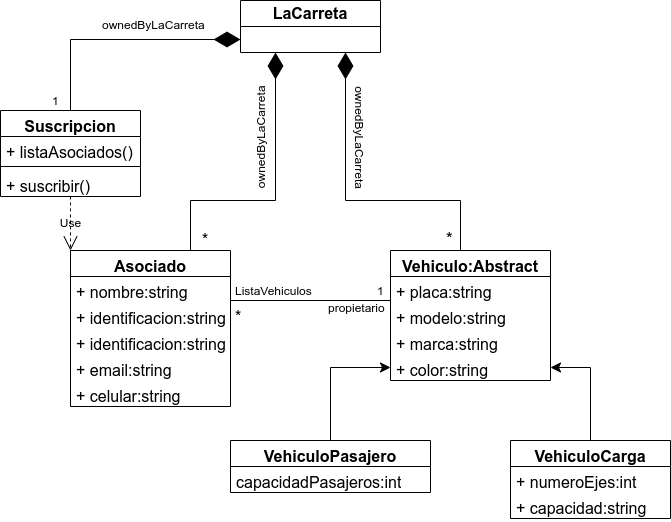

The diagram above was exported from draw.io. Its source (the exported page's mxGraphModel, read from the mxfile embedded in the PNG):
<mxGraphModel dx="207" dy="664" grid="1" gridSize="10" guides="1" tooltips="1" connect="1" arrows="1" fold="1" page="1" pageScale="1" pageWidth="827" pageHeight="1169" background="#ffffff" math="0" shadow="0">
  <root>
    <mxCell id="WIyWlLk6GJQsqaUBKTNV-0" />
    <mxCell id="WIyWlLk6GJQsqaUBKTNV-1" parent="WIyWlLk6GJQsqaUBKTNV-0" />
    <mxCell id="vJ170ug4ewWBjfg3r7qI-4" value="Asociado" style="swimlane;fontStyle=1;align=center;verticalAlign=top;childLayout=stackLayout;horizontal=1;startSize=26;horizontalStack=0;resizeParent=1;resizeParentMax=0;resizeLast=0;collapsible=1;marginBottom=0;whiteSpace=wrap;html=1;fontSize=16;labelBackgroundColor=none;" parent="WIyWlLk6GJQsqaUBKTNV-1" vertex="1">
      <mxGeometry x="200" y="320" width="160" height="156" as="geometry" />
    </mxCell>
    <mxCell id="vJ170ug4ewWBjfg3r7qI-12" value="+ nombre:string" style="text;strokeColor=none;fillColor=none;align=left;verticalAlign=top;spacingLeft=4;spacingRight=4;overflow=hidden;rotatable=0;points=[[0,0.5],[1,0.5]];portConstraint=eastwest;whiteSpace=wrap;html=1;fontSize=16;labelBackgroundColor=none;" parent="vJ170ug4ewWBjfg3r7qI-4" vertex="1">
      <mxGeometry y="26" width="160" height="26" as="geometry" />
    </mxCell>
    <mxCell id="vJ170ug4ewWBjfg3r7qI-5" value="+ identificacion:string" style="text;strokeColor=none;fillColor=none;align=left;verticalAlign=top;spacingLeft=4;spacingRight=4;overflow=hidden;rotatable=0;points=[[0,0.5],[1,0.5]];portConstraint=eastwest;whiteSpace=wrap;html=1;fontSize=16;labelBackgroundColor=none;" parent="vJ170ug4ewWBjfg3r7qI-4" vertex="1">
      <mxGeometry y="52" width="160" height="26" as="geometry" />
    </mxCell>
    <mxCell id="WysuzF4e6FkKSOU5lpfx-0" value="+ identificacion:string" style="text;strokeColor=none;fillColor=none;align=left;verticalAlign=top;spacingLeft=4;spacingRight=4;overflow=hidden;rotatable=0;points=[[0,0.5],[1,0.5]];portConstraint=eastwest;whiteSpace=wrap;html=1;fontSize=16;labelBackgroundColor=none;" vertex="1" parent="vJ170ug4ewWBjfg3r7qI-4">
      <mxGeometry y="78" width="160" height="26" as="geometry" />
    </mxCell>
    <mxCell id="vJ170ug4ewWBjfg3r7qI-13" value="+ email:string" style="text;strokeColor=none;fillColor=none;align=left;verticalAlign=top;spacingLeft=4;spacingRight=4;overflow=hidden;rotatable=0;points=[[0,0.5],[1,0.5]];portConstraint=eastwest;whiteSpace=wrap;html=1;fontSize=16;labelBackgroundColor=none;" parent="vJ170ug4ewWBjfg3r7qI-4" vertex="1">
      <mxGeometry y="104" width="160" height="26" as="geometry" />
    </mxCell>
    <mxCell id="vJ170ug4ewWBjfg3r7qI-14" value="+ celular:string" style="text;strokeColor=none;fillColor=none;align=left;verticalAlign=top;spacingLeft=4;spacingRight=4;overflow=hidden;rotatable=0;points=[[0,0.5],[1,0.5]];portConstraint=eastwest;whiteSpace=wrap;html=1;fontSize=16;labelBackgroundColor=none;" parent="vJ170ug4ewWBjfg3r7qI-4" vertex="1">
      <mxGeometry y="130" width="160" height="26" as="geometry" />
    </mxCell>
    <mxCell id="vJ170ug4ewWBjfg3r7qI-71" style="edgeStyle=none;rounded=0;orthogonalLoop=1;jettySize=auto;html=1;entryX=0;entryY=0.5;entryDx=0;entryDy=0;fontSize=12;startSize=8;endSize=8;labelBackgroundColor=none;fontColor=default;" parent="WIyWlLk6GJQsqaUBKTNV-1" source="vJ170ug4ewWBjfg3r7qI-8" target="vJ170ug4ewWBjfg3r7qI-40" edge="1">
      <mxGeometry relative="1" as="geometry">
        <Array as="points">
          <mxPoint x="460" y="437" />
        </Array>
      </mxGeometry>
    </mxCell>
    <mxCell id="vJ170ug4ewWBjfg3r7qI-8" value="VehiculoPasajero" style="swimlane;fontStyle=1;align=center;verticalAlign=top;childLayout=stackLayout;horizontal=1;startSize=26;horizontalStack=0;resizeParent=1;resizeParentMax=0;resizeLast=0;collapsible=1;marginBottom=0;whiteSpace=wrap;html=1;fontSize=16;labelBackgroundColor=none;" parent="WIyWlLk6GJQsqaUBKTNV-1" vertex="1">
      <mxGeometry x="360" y="510" width="200" height="52" as="geometry" />
    </mxCell>
    <mxCell id="vJ170ug4ewWBjfg3r7qI-55" value="capacidadPasajeros:int" style="text;strokeColor=none;fillColor=none;align=left;verticalAlign=top;spacingLeft=4;spacingRight=4;overflow=hidden;rotatable=0;points=[[0,0.5],[1,0.5]];portConstraint=eastwest;whiteSpace=wrap;html=1;fontSize=16;labelBackgroundColor=none;" parent="vJ170ug4ewWBjfg3r7qI-8" vertex="1">
      <mxGeometry y="26" width="200" height="26" as="geometry" />
    </mxCell>
    <mxCell id="vJ170ug4ewWBjfg3r7qI-36" value="Vehiculo:Abstract" style="swimlane;fontStyle=1;align=center;verticalAlign=top;childLayout=stackLayout;horizontal=1;startSize=26;horizontalStack=0;resizeParent=1;resizeParentMax=0;resizeLast=0;collapsible=1;marginBottom=0;whiteSpace=wrap;html=1;fontSize=16;labelBackgroundColor=none;" parent="WIyWlLk6GJQsqaUBKTNV-1" vertex="1">
      <mxGeometry x="520" y="320" width="160" height="130" as="geometry" />
    </mxCell>
    <mxCell id="vJ170ug4ewWBjfg3r7qI-37" value="+ placa:string" style="text;strokeColor=none;fillColor=none;align=left;verticalAlign=top;spacingLeft=4;spacingRight=4;overflow=hidden;rotatable=0;points=[[0,0.5],[1,0.5]];portConstraint=eastwest;whiteSpace=wrap;html=1;fontSize=16;labelBackgroundColor=none;" parent="vJ170ug4ewWBjfg3r7qI-36" vertex="1">
      <mxGeometry y="26" width="160" height="26" as="geometry" />
    </mxCell>
    <mxCell id="vJ170ug4ewWBjfg3r7qI-38" value="+ modelo:string" style="text;strokeColor=none;fillColor=none;align=left;verticalAlign=top;spacingLeft=4;spacingRight=4;overflow=hidden;rotatable=0;points=[[0,0.5],[1,0.5]];portConstraint=eastwest;whiteSpace=wrap;html=1;fontSize=16;labelBackgroundColor=none;" parent="vJ170ug4ewWBjfg3r7qI-36" vertex="1">
      <mxGeometry y="52" width="160" height="26" as="geometry" />
    </mxCell>
    <mxCell id="vJ170ug4ewWBjfg3r7qI-39" value="+ marca:string" style="text;strokeColor=none;fillColor=none;align=left;verticalAlign=top;spacingLeft=4;spacingRight=4;overflow=hidden;rotatable=0;points=[[0,0.5],[1,0.5]];portConstraint=eastwest;whiteSpace=wrap;html=1;fontSize=16;labelBackgroundColor=none;" parent="vJ170ug4ewWBjfg3r7qI-36" vertex="1">
      <mxGeometry y="78" width="160" height="26" as="geometry" />
    </mxCell>
    <mxCell id="vJ170ug4ewWBjfg3r7qI-40" value="+ color:string" style="text;strokeColor=none;fillColor=none;align=left;verticalAlign=top;spacingLeft=4;spacingRight=4;overflow=hidden;rotatable=0;points=[[0,0.5],[1,0.5]];portConstraint=eastwest;whiteSpace=wrap;html=1;fontSize=16;labelBackgroundColor=none;" parent="vJ170ug4ewWBjfg3r7qI-36" vertex="1">
      <mxGeometry y="104" width="160" height="26" as="geometry" />
    </mxCell>
    <mxCell id="vJ170ug4ewWBjfg3r7qI-72" style="edgeStyle=none;rounded=0;orthogonalLoop=1;jettySize=auto;html=1;entryX=1;entryY=0.5;entryDx=0;entryDy=0;fontSize=12;startSize=8;endSize=8;labelBackgroundColor=none;fontColor=default;" parent="WIyWlLk6GJQsqaUBKTNV-1" source="vJ170ug4ewWBjfg3r7qI-46" target="vJ170ug4ewWBjfg3r7qI-40" edge="1">
      <mxGeometry relative="1" as="geometry">
        <Array as="points">
          <mxPoint x="720" y="437" />
        </Array>
      </mxGeometry>
    </mxCell>
    <mxCell id="vJ170ug4ewWBjfg3r7qI-46" value="VehiculoCarga" style="swimlane;fontStyle=1;align=center;verticalAlign=top;childLayout=stackLayout;horizontal=1;startSize=26;horizontalStack=0;resizeParent=1;resizeParentMax=0;resizeLast=0;collapsible=1;marginBottom=0;whiteSpace=wrap;html=1;fontSize=16;labelBackgroundColor=none;" parent="WIyWlLk6GJQsqaUBKTNV-1" vertex="1">
      <mxGeometry x="640" y="510" width="160" height="78" as="geometry" />
    </mxCell>
    <mxCell id="vJ170ug4ewWBjfg3r7qI-44" value="+ numeroEjes:int" style="text;strokeColor=none;fillColor=none;align=left;verticalAlign=top;spacingLeft=4;spacingRight=4;overflow=hidden;rotatable=0;points=[[0,0.5],[1,0.5]];portConstraint=eastwest;whiteSpace=wrap;html=1;fontSize=16;labelBackgroundColor=none;" parent="vJ170ug4ewWBjfg3r7qI-46" vertex="1">
      <mxGeometry y="26" width="160" height="26" as="geometry" />
    </mxCell>
    <mxCell id="vJ170ug4ewWBjfg3r7qI-51" value="+ capacidad:string" style="text;strokeColor=none;fillColor=none;align=left;verticalAlign=top;spacingLeft=4;spacingRight=4;overflow=hidden;rotatable=0;points=[[0,0.5],[1,0.5]];portConstraint=eastwest;whiteSpace=wrap;html=1;fontSize=16;labelBackgroundColor=none;" parent="vJ170ug4ewWBjfg3r7qI-46" vertex="1">
      <mxGeometry y="52" width="160" height="26" as="geometry" />
    </mxCell>
    <mxCell id="vJ170ug4ewWBjfg3r7qI-64" value="Suscripcion" style="swimlane;fontStyle=1;align=center;verticalAlign=top;childLayout=stackLayout;horizontal=1;startSize=26;horizontalStack=0;resizeParent=1;resizeParentMax=0;resizeLast=0;collapsible=1;marginBottom=0;whiteSpace=wrap;html=1;fontSize=16;labelBackgroundColor=none;" parent="WIyWlLk6GJQsqaUBKTNV-1" vertex="1">
      <mxGeometry x="130" y="180" width="140" height="86" as="geometry" />
    </mxCell>
    <mxCell id="vJ170ug4ewWBjfg3r7qI-65" value="+ listaAsociados()" style="text;strokeColor=none;fillColor=none;align=left;verticalAlign=top;spacingLeft=4;spacingRight=4;overflow=hidden;rotatable=0;points=[[0,0.5],[1,0.5]];portConstraint=eastwest;whiteSpace=wrap;html=1;fontSize=16;labelBackgroundColor=none;" parent="vJ170ug4ewWBjfg3r7qI-64" vertex="1">
      <mxGeometry y="26" width="140" height="26" as="geometry" />
    </mxCell>
    <mxCell id="vJ170ug4ewWBjfg3r7qI-66" value="" style="line;strokeWidth=1;fillColor=none;align=left;verticalAlign=middle;spacingTop=-1;spacingLeft=3;spacingRight=3;rotatable=0;labelPosition=right;points=[];portConstraint=eastwest;fontSize=16;labelBackgroundColor=none;" parent="vJ170ug4ewWBjfg3r7qI-64" vertex="1">
      <mxGeometry y="52" width="140" height="8" as="geometry" />
    </mxCell>
    <mxCell id="vJ170ug4ewWBjfg3r7qI-67" value="+ suscribir()" style="text;strokeColor=none;fillColor=none;align=left;verticalAlign=top;spacingLeft=4;spacingRight=4;overflow=hidden;rotatable=0;points=[[0,0.5],[1,0.5]];portConstraint=eastwest;whiteSpace=wrap;html=1;fontSize=16;labelBackgroundColor=none;" parent="vJ170ug4ewWBjfg3r7qI-64" vertex="1">
      <mxGeometry y="60" width="140" height="26" as="geometry" />
    </mxCell>
    <mxCell id="vJ170ug4ewWBjfg3r7qI-74" value="" style="endArrow=none;html=1;edgeStyle=orthogonalEdgeStyle;rounded=0;fontSize=12;startSize=8;endSize=8;curved=1;labelBackgroundColor=none;fontColor=default;" parent="WIyWlLk6GJQsqaUBKTNV-1" edge="1">
      <mxGeometry relative="1" as="geometry">
        <mxPoint x="360" y="370" as="sourcePoint" />
        <mxPoint x="520" y="370" as="targetPoint" />
      </mxGeometry>
    </mxCell>
    <mxCell id="vJ170ug4ewWBjfg3r7qI-79" value="&lt;span style=&quot;font-size: 12px;&quot;&gt;propietario&lt;/span&gt;" style="edgeLabel;resizable=0;html=1;align=left;verticalAlign=bottom;fontSize=16;labelBackgroundColor=none;" parent="vJ170ug4ewWBjfg3r7qI-74" connectable="0" vertex="1">
      <mxGeometry x="-1" relative="1" as="geometry">
        <mxPoint x="96" y="17" as="offset" />
      </mxGeometry>
    </mxCell>
    <mxCell id="vJ170ug4ewWBjfg3r7qI-75" value="&lt;font style=&quot;font-size: 12px;&quot;&gt;ListaVehiculos&lt;/font&gt;" style="edgeLabel;resizable=0;html=1;align=left;verticalAlign=bottom;fontSize=16;labelBackgroundColor=none;" parent="vJ170ug4ewWBjfg3r7qI-74" connectable="0" vertex="1">
      <mxGeometry x="-1" relative="1" as="geometry">
        <mxPoint x="3" as="offset" />
      </mxGeometry>
    </mxCell>
    <mxCell id="vJ170ug4ewWBjfg3r7qI-80" value="&lt;span style=&quot;font-size: 16px;&quot;&gt;*&lt;/span&gt;" style="edgeLabel;resizable=0;html=1;align=left;verticalAlign=bottom;fontSize=16;labelBackgroundColor=none;" parent="vJ170ug4ewWBjfg3r7qI-74" connectable="0" vertex="1">
      <mxGeometry x="-1" relative="1" as="geometry">
        <mxPoint x="3" y="27" as="offset" />
      </mxGeometry>
    </mxCell>
    <mxCell id="vJ170ug4ewWBjfg3r7qI-81" value="&lt;span style=&quot;font-size: 12px;&quot;&gt;1&lt;/span&gt;" style="edgeLabel;resizable=0;html=1;align=left;verticalAlign=bottom;fontSize=16;labelBackgroundColor=none;" parent="vJ170ug4ewWBjfg3r7qI-74" connectable="0" vertex="1">
      <mxGeometry x="-1" relative="1" as="geometry">
        <mxPoint x="145" as="offset" />
      </mxGeometry>
    </mxCell>
    <mxCell id="vJ170ug4ewWBjfg3r7qI-82" value="&lt;span style=&quot;font-size: 12px;&quot;&gt;ownedByLaCarreta&lt;/span&gt;" style="edgeLabel;resizable=0;html=1;align=left;verticalAlign=bottom;fontSize=16;rotation=-90;labelBackgroundColor=none;" parent="vJ170ug4ewWBjfg3r7qI-74" connectable="0" vertex="1">
      <mxGeometry x="-1" relative="1" as="geometry">
        <mxPoint x="40" y="-110" as="offset" />
      </mxGeometry>
    </mxCell>
    <mxCell id="vJ170ug4ewWBjfg3r7qI-85" value="&lt;span style=&quot;font-size: 12px;&quot;&gt;ownedByLaCarreta&lt;/span&gt;" style="edgeLabel;resizable=0;html=1;align=left;verticalAlign=bottom;fontSize=16;rotation=90;labelBackgroundColor=none;" parent="vJ170ug4ewWBjfg3r7qI-74" connectable="0" vertex="1">
      <mxGeometry x="-1" relative="1" as="geometry">
        <mxPoint x="120" y="-216" as="offset" />
      </mxGeometry>
    </mxCell>
    <mxCell id="vJ170ug4ewWBjfg3r7qI-130" value="&lt;span style=&quot;font-size: 12px;&quot;&gt;ownedByLaCarreta&lt;/span&gt;" style="edgeLabel;resizable=0;html=1;align=left;verticalAlign=bottom;fontSize=16;rotation=0;labelBackgroundColor=none;" parent="vJ170ug4ewWBjfg3r7qI-74" connectable="0" vertex="1">
      <mxGeometry x="-1" relative="1" as="geometry">
        <mxPoint x="-130" y="-266" as="offset" />
      </mxGeometry>
    </mxCell>
    <mxCell id="vJ170ug4ewWBjfg3r7qI-131" value="&lt;span style=&quot;font-size: 12px;&quot;&gt;1&lt;br&gt;&lt;/span&gt;" style="edgeLabel;resizable=0;html=1;align=left;verticalAlign=bottom;fontSize=16;rotation=0;labelBackgroundColor=none;" parent="vJ170ug4ewWBjfg3r7qI-74" connectable="0" vertex="1">
      <mxGeometry x="-1" relative="1" as="geometry">
        <mxPoint x="-180" y="-190" as="offset" />
      </mxGeometry>
    </mxCell>
    <mxCell id="vJ170ug4ewWBjfg3r7qI-132" value="&lt;span style=&quot;font-size: 16px;&quot;&gt;*&lt;/span&gt;" style="edgeLabel;resizable=0;html=1;align=left;verticalAlign=bottom;fontSize=16;labelBackgroundColor=none;" parent="vJ170ug4ewWBjfg3r7qI-74" connectable="0" vertex="1">
      <mxGeometry x="-1" relative="1" as="geometry">
        <mxPoint x="-30" y="-50" as="offset" />
      </mxGeometry>
    </mxCell>
    <mxCell id="vJ170ug4ewWBjfg3r7qI-133" value="&lt;span style=&quot;font-size: 17px;&quot;&gt;*&lt;/span&gt;" style="edgeLabel;resizable=0;html=1;align=left;verticalAlign=bottom;fontSize=17;labelBackgroundColor=none;" parent="vJ170ug4ewWBjfg3r7qI-74" connectable="0" vertex="1">
      <mxGeometry x="-1" relative="1" as="geometry">
        <mxPoint x="214" y="-50" as="offset" />
      </mxGeometry>
    </mxCell>
    <mxCell id="vJ170ug4ewWBjfg3r7qI-115" value="&lt;b&gt;LaCarreta&lt;/b&gt;" style="swimlane;fontStyle=0;childLayout=stackLayout;horizontal=1;startSize=26;fillColor=none;horizontalStack=0;resizeParent=1;resizeParentMax=0;resizeLast=0;collapsible=1;marginBottom=0;whiteSpace=wrap;html=1;fontSize=16;labelBackgroundColor=none;" parent="WIyWlLk6GJQsqaUBKTNV-1" vertex="1">
      <mxGeometry x="370" y="70" width="140" height="52" as="geometry" />
    </mxCell>
    <mxCell id="vJ170ug4ewWBjfg3r7qI-119" value="Use" style="endArrow=open;endSize=12;dashed=1;html=1;rounded=0;fontSize=12;curved=1;entryX=0;entryY=0;entryDx=0;entryDy=0;labelBackgroundColor=none;fontColor=default;" parent="WIyWlLk6GJQsqaUBKTNV-1" source="vJ170ug4ewWBjfg3r7qI-67" target="vJ170ug4ewWBjfg3r7qI-4" edge="1">
      <mxGeometry width="160" relative="1" as="geometry">
        <mxPoint x="250" y="290" as="sourcePoint" />
        <mxPoint x="410" y="290" as="targetPoint" />
      </mxGeometry>
    </mxCell>
    <mxCell id="vJ170ug4ewWBjfg3r7qI-125" value="" style="endArrow=diamondThin;endFill=1;endSize=24;html=1;rounded=0;fontSize=12;exitX=0.75;exitY=0;exitDx=0;exitDy=0;entryX=0.25;entryY=1;entryDx=0;entryDy=0;labelBackgroundColor=none;fontColor=default;" parent="WIyWlLk6GJQsqaUBKTNV-1" source="vJ170ug4ewWBjfg3r7qI-4" target="vJ170ug4ewWBjfg3r7qI-115" edge="1">
      <mxGeometry width="160" relative="1" as="geometry">
        <mxPoint x="320" y="310" as="sourcePoint" />
        <mxPoint x="480" y="310" as="targetPoint" />
        <Array as="points">
          <mxPoint x="320" y="270" />
          <mxPoint x="405" y="270" />
        </Array>
      </mxGeometry>
    </mxCell>
    <mxCell id="vJ170ug4ewWBjfg3r7qI-126" value="" style="endArrow=diamondThin;endFill=1;endSize=24;html=1;rounded=0;fontSize=12;entryX=0.75;entryY=1;entryDx=0;entryDy=0;labelBackgroundColor=none;fontColor=default;" parent="WIyWlLk6GJQsqaUBKTNV-1" target="vJ170ug4ewWBjfg3r7qI-115" edge="1">
      <mxGeometry width="160" relative="1" as="geometry">
        <mxPoint x="590" y="320" as="sourcePoint" />
        <mxPoint x="650" y="350" as="targetPoint" />
        <Array as="points">
          <mxPoint x="590" y="270" />
          <mxPoint x="475" y="270" />
        </Array>
      </mxGeometry>
    </mxCell>
    <mxCell id="vJ170ug4ewWBjfg3r7qI-129" value="" style="endArrow=diamondThin;endFill=1;endSize=24;html=1;rounded=0;fontSize=12;entryX=0;entryY=0.75;entryDx=0;entryDy=0;labelBackgroundColor=none;fontColor=default;" parent="WIyWlLk6GJQsqaUBKTNV-1" source="vJ170ug4ewWBjfg3r7qI-64" target="vJ170ug4ewWBjfg3r7qI-115" edge="1">
      <mxGeometry width="160" relative="1" as="geometry">
        <mxPoint x="190" y="140" as="sourcePoint" />
        <mxPoint x="350" y="140" as="targetPoint" />
        <Array as="points">
          <mxPoint x="200" y="109" />
        </Array>
      </mxGeometry>
    </mxCell>
  </root>
</mxGraphModel>